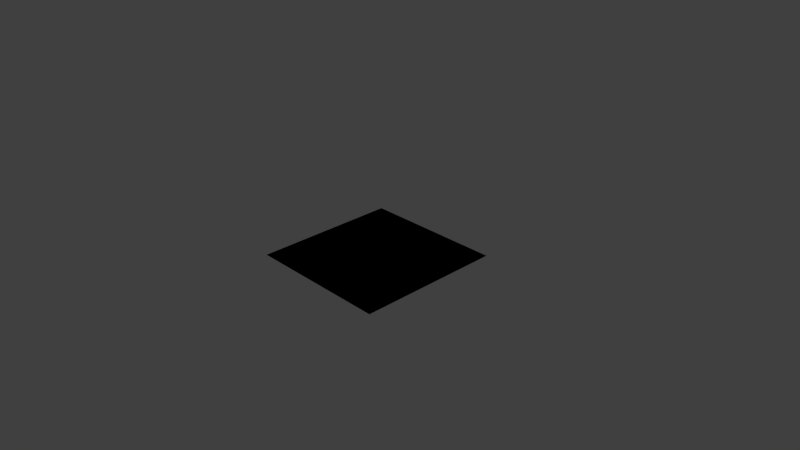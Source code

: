 # Source: Floor_Green_tiles_.blend  (saved by Blender 2.73.0; exported with 4.5.12 LTS)
import bpy
from mathutils import Matrix  # noqa: F401  (used for matrix-valued properties, if any)

bpy.ops.wm.read_factory_settings(use_empty=True)
scene = bpy.context.scene
scene.name = 'Scene'

# ---- collections
col_collection_1 = bpy.data.collections.new('Collection 1'); scene.collection.children.link(col_collection_1)

# ---- world
world_world = bpy.data.worlds.new('World'); scene.world = world_world
world_world.color = (0.05088, 0.05088, 0.05088)
world_world.use_sun_shadow = False
world_world.sun_shadow_jitter_overblur = 0.0
world_world.cycles.sampling_method = 'MANUAL'
world_world.cycles.sample_map_resolution = 256

# ---- cameras
cam_camera = bpy.data.cameras.new('Camera')
cam_camera.clip_end = 100.0
cam_camera.lens = 35.0
cam_camera.sensor_width = 32.0
cam_camera.sensor_height = 18.0
cam_camera.ortho_scale = 7.314
cam_camera.dof.focus_distance = 0.0
cam_camera.dof.aperture_fstop = 128.0

# ---- lights
light_lamp = bpy.data.lights.new('Lamp', 'POINT')
light_lamp.transmission_factor = 0.0
light_lamp.cutoff_distance = 30.0
light_lamp.energy = 100.0
light_lamp.shadow_buffer_clip_start = 1.001
light_lamp.shadow_soft_size = 0.1
light_lamp.shadow_maximum_resolution = 0.006
light_lamp.use_absolute_resolution = True
light_lamp.cycles.use_multiple_importance_sampling = False

# ---- meshes
me_plane_001 = bpy.data.meshes.new('Plane.001')
me_plane_001.from_pydata([(-0.9984, -0.9984, 0.0), (0.9984, -0.9984, 0.0), (-0.9984, 0.9984, 0.0), (0.9984, 0.9984, 0.0)], [], [(0, 1, 3, 2)])
_uv = me_plane_001.uv_layers.new(name='UVMap')
_uv.uv.foreach_set('vector', [1.791e-07, 1.0, 0.0, 1.791e-07, 1.0, 0.0, 1.0, 1.0])
me_plane_001.use_remesh_preserve_volume = False
me_plane_001.use_remesh_preserve_attributes = False
me_plane_001.use_mirror_vertex_groups = False
me_plane_001.update()
me_plane = bpy.data.meshes.new('Plane')
me_plane.from_pydata([(-0.9984, -0.9984, 0.0), (0.9984, -0.9984, 0.0), (-0.9984, 0.9984, 0.0), (0.9984, 0.9984, 0.0)], [], [(0, 1, 3, 2)])
_uv = me_plane.uv_layers.new(name='UVMap')
_uv.uv.foreach_set('vector', [1.791e-07, 1.0, 0.0, 1.791e-07, 1.0, 0.0, 1.0, 1.0])
me_plane.use_remesh_preserve_volume = False
me_plane.use_remesh_preserve_attributes = False
me_plane.use_mirror_vertex_groups = False
me_plane.update()

# ---- objects
ob_plane_001 = bpy.data.objects.new('Plane.001', me_plane_001)
ob_plane = bpy.data.objects.new('Plane', me_plane)
ob_lamp = bpy.data.objects.new('Lamp', light_lamp)
ob_camera = bpy.data.objects.new('Camera', cam_camera)

# ---- transforms, parenting, visibility, modifiers, constraints
ob_plane_001.location = (0.04558, 0.0, 0.0)
ob_plane_001.lineart.crease_threshold = 0.0
ob_plane.location = (0.04558, 0.0, 0.0)
ob_plane.lineart.crease_threshold = 0.0
ob_lamp.location = (4.076, 1.005, 5.904)
ob_lamp.rotation_euler = (0.6503, 0.05522, 1.866)
ob_lamp.lock_rotations_4d = False
ob_lamp.empty_display_type = 'ARROWS'
ob_lamp.color = (0.0, 0.0, 0.0, 0.0)
ob_lamp.lineart.crease_threshold = 0.0
ob_camera.location = (7.481, -6.508, 5.344)
ob_camera.rotation_euler = (1.109, 0.01082, 0.8149)
ob_camera.lock_rotations_4d = False
ob_camera.empty_display_type = 'ARROWS'
ob_camera.color = (0.0, 0.0, 0.0, 0.0)
ob_camera.display_type = 'WIRE'
ob_camera.lineart.crease_threshold = 0.0

# ---- collection membership
col_collection_1.objects.link(ob_plane_001)
col_collection_1.objects.link(ob_plane)
col_collection_1.objects.link(ob_lamp)
col_collection_1.objects.link(ob_camera)

# ---- scene / render settings (as saved in the file)
scene.camera = ob_camera
scene.frame_start = 1; scene.frame_end = 250; scene.frame_set(1)
scene.render.engine = 'BLENDER_EEVEE_NEXT'
scene.render.resolution_percentage = 50
scene.render.dither_intensity = 0.0
scene.cycles.use_denoising = False
scene.cycles.samples = 10
scene.cycles.sampling_pattern = 'TABULATED_SOBOL'
scene.cycles.light_sampling_threshold = 0.0
scene.cycles.use_adaptive_sampling = False
scene.cycles.use_light_tree = False
scene.cycles.blur_glossy = 0.0
scene.cycles.pixel_filter_type = 'GAUSSIAN'
scene.cycles.sample_clamp_indirect = 0.0
scene.view_settings.view_transform = 'Standard'
bpy.context.view_layer.update()
